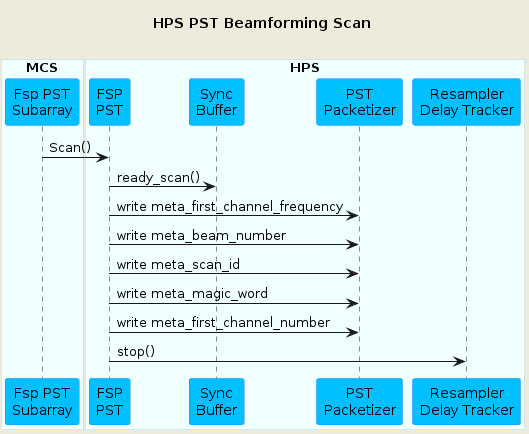

The diagram above was rendered by PlantUML. Its source (embedded in the PNG):
@startuml
'https://plantuml.com/sequence-diagram

skinparam backgroundColor #EEEBDC
skinparam sequence {
ParticipantBorderColor DodgerBlue
ParticipantBackgroundColor DeepSkyBlue
ActorBorderColor DarkGreen
ActorBackgroundColor Green
BoxBorderColor LightBlue
BoxBackgroundColor #F0FFFF
}

title HPS PST Beamforming Scan\n

box "MCS"
participant "Fsp PST\nSubarray" as fsppst
end box

box "HPS"
participant "FSP\nPST" as hpsfsppst
participant "Sync\nBuffer" as buffer
participant "PST\nPacketizer" as packetizer
participant "Resampler\nDelay Tracker" as rdt
end box

fsppst     -> hpsfsppst   : Scan()
hpsfsppst  -> buffer      : ready_scan()
hpsfsppst  -> packetizer  : write meta_first_channel_frequency
hpsfsppst  -> packetizer  : write meta_beam_number
hpsfsppst  -> packetizer  : write meta_scan_id
hpsfsppst  -> packetizer  : write meta_magic_word
hpsfsppst  -> packetizer  : write meta_first_channel_number
hpsfsppst  -> rdt         : stop()

@enduml